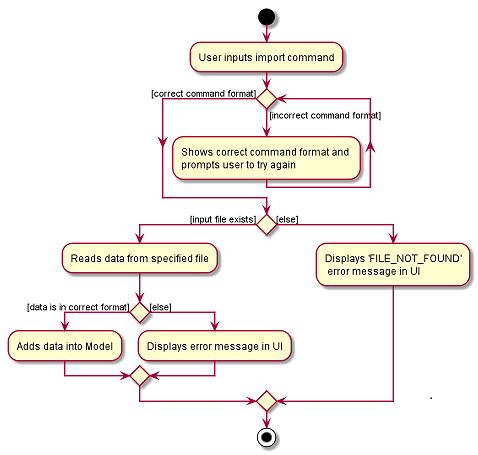

The diagram above was rendered by PlantUML. Its source (embedded in the PNG):
@startuml
scale 3/4
start
:User inputs import command;
while () is ([incorrect command format])
    :Shows correct command format and \nprompts user to try again;
endwhile ([correct command format])

if () then ([input file exists])
    :Reads data from specified file;
    if () then ([data is in correct format])

        :Adds data into Model;
    else ([else])
        :Displays error message in UI;
    endif
else ([else])
    :Displays 'FILE_NOT_FOUND'\n error message in UI;
endif
stop
@enduml